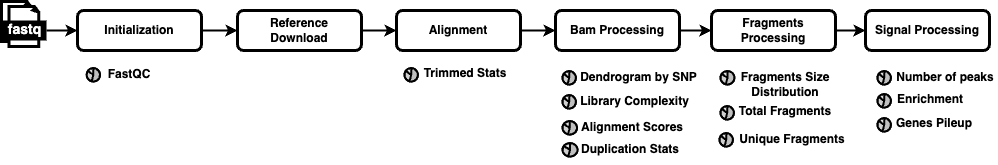

The diagram above was exported from draw.io. Its source (the exported page's mxGraphModel, read from the mxfile embedded in the PNG):
<mxGraphModel dx="1204" dy="661" grid="1" gridSize="10" guides="1" tooltips="1" connect="1" arrows="1" fold="1" page="1" pageScale="1" pageWidth="1169" pageHeight="827" math="0" shadow="0">
  <root>
    <mxCell id="o1zzAcn6voMxiJOgOgji-0" />
    <mxCell id="o1zzAcn6voMxiJOgOgji-1" parent="o1zzAcn6voMxiJOgOgji-0" />
    <mxCell id="o1zzAcn6voMxiJOgOgji-51" style="edgeStyle=orthogonalEdgeStyle;rounded=0;orthogonalLoop=1;jettySize=auto;html=1;exitX=1;exitY=0.5;exitDx=0;exitDy=0;entryX=0;entryY=0.5;entryDx=0;entryDy=0;strokeWidth=2;" edge="1" parent="o1zzAcn6voMxiJOgOgji-1" source="o1zzAcn6voMxiJOgOgji-52" target="o1zzAcn6voMxiJOgOgji-58">
      <mxGeometry relative="1" as="geometry" />
    </mxCell>
    <mxCell id="o1zzAcn6voMxiJOgOgji-52" value="&lt;b&gt;Initialization&lt;/b&gt;" style="rounded=1;whiteSpace=wrap;html=1;strokeWidth=3;resizable=1;" vertex="1" parent="o1zzAcn6voMxiJOgOgji-1">
      <mxGeometry x="136" y="319" width="124" height="40" as="geometry" />
    </mxCell>
    <mxCell id="o1zzAcn6voMxiJOgOgji-53" value="" style="whiteSpace=wrap;html=1;shape=mxgraph.basic.document;strokeWidth=3;" vertex="1" parent="o1zzAcn6voMxiJOgOgji-1">
      <mxGeometry x="60" y="310" width="30" height="40" as="geometry" />
    </mxCell>
    <mxCell id="o1zzAcn6voMxiJOgOgji-54" value="" style="whiteSpace=wrap;html=1;shape=mxgraph.basic.document;strokeWidth=3;" vertex="1" parent="o1zzAcn6voMxiJOgOgji-1">
      <mxGeometry x="67.5" y="315" width="30" height="40" as="geometry" />
    </mxCell>
    <mxCell id="o1zzAcn6voMxiJOgOgji-55" style="edgeStyle=orthogonalEdgeStyle;rounded=0;orthogonalLoop=1;jettySize=auto;html=1;entryX=0;entryY=0.5;entryDx=0;entryDy=0;strokeWidth=2;" edge="1" parent="o1zzAcn6voMxiJOgOgji-1" source="o1zzAcn6voMxiJOgOgji-56" target="o1zzAcn6voMxiJOgOgji-52">
      <mxGeometry relative="1" as="geometry" />
    </mxCell>
    <mxCell id="o1zzAcn6voMxiJOgOgji-56" value="&lt;font style=&quot;font-size: 14px;&quot;&gt;fastq&lt;/font&gt;" style="text;html=1;fontSize=24;fontStyle=1;verticalAlign=middle;align=center;fillColor=#000000;fontColor=#FFFFFF;spacingTop=-3;spacingBottom=5;" vertex="1" parent="o1zzAcn6voMxiJOgOgji-1">
      <mxGeometry x="60" y="329" width="45" height="20" as="geometry" />
    </mxCell>
    <mxCell id="o1zzAcn6voMxiJOgOgji-57" style="edgeStyle=orthogonalEdgeStyle;rounded=0;orthogonalLoop=1;jettySize=auto;html=1;exitX=1;exitY=0.5;exitDx=0;exitDy=0;entryX=0;entryY=0.5;entryDx=0;entryDy=0;strokeWidth=2;" edge="1" parent="o1zzAcn6voMxiJOgOgji-1" source="o1zzAcn6voMxiJOgOgji-58" target="o1zzAcn6voMxiJOgOgji-60">
      <mxGeometry relative="1" as="geometry" />
    </mxCell>
    <mxCell id="o1zzAcn6voMxiJOgOgji-58" value="&lt;b&gt;Reference&lt;/b&gt;&lt;div&gt;&lt;b&gt;Download&lt;/b&gt;&lt;/div&gt;" style="rounded=1;whiteSpace=wrap;html=1;strokeWidth=3;rotation=0;" vertex="1" parent="o1zzAcn6voMxiJOgOgji-1">
      <mxGeometry x="296" y="319" width="124" height="40" as="geometry" />
    </mxCell>
    <mxCell id="o1zzAcn6voMxiJOgOgji-59" style="edgeStyle=orthogonalEdgeStyle;rounded=0;orthogonalLoop=1;jettySize=auto;html=1;entryX=0;entryY=0.5;entryDx=0;entryDy=0;strokeWidth=2;" edge="1" parent="o1zzAcn6voMxiJOgOgji-1" source="o1zzAcn6voMxiJOgOgji-60" target="o1zzAcn6voMxiJOgOgji-62">
      <mxGeometry relative="1" as="geometry" />
    </mxCell>
    <mxCell id="o1zzAcn6voMxiJOgOgji-60" value="&lt;b&gt;Alignment&lt;/b&gt;" style="rounded=1;whiteSpace=wrap;html=1;strokeWidth=3;rotation=0;" vertex="1" parent="o1zzAcn6voMxiJOgOgji-1">
      <mxGeometry x="455" y="319" width="124" height="40" as="geometry" />
    </mxCell>
    <mxCell id="o1zzAcn6voMxiJOgOgji-61" style="edgeStyle=orthogonalEdgeStyle;rounded=0;orthogonalLoop=1;jettySize=auto;html=1;exitX=1;exitY=0.5;exitDx=0;exitDy=0;entryX=0;entryY=0.5;entryDx=0;entryDy=0;strokeWidth=2;" edge="1" parent="o1zzAcn6voMxiJOgOgji-1" source="o1zzAcn6voMxiJOgOgji-62" target="o1zzAcn6voMxiJOgOgji-64">
      <mxGeometry relative="1" as="geometry" />
    </mxCell>
    <mxCell id="o1zzAcn6voMxiJOgOgji-62" value="&lt;b&gt;Bam Processing&lt;/b&gt;" style="rounded=1;whiteSpace=wrap;html=1;strokeWidth=3;rotation=0;" vertex="1" parent="o1zzAcn6voMxiJOgOgji-1">
      <mxGeometry x="614" y="319" width="124" height="40" as="geometry" />
    </mxCell>
    <mxCell id="o1zzAcn6voMxiJOgOgji-63" style="edgeStyle=orthogonalEdgeStyle;rounded=0;orthogonalLoop=1;jettySize=auto;html=1;exitX=1;exitY=0.5;exitDx=0;exitDy=0;entryX=0;entryY=0.5;entryDx=0;entryDy=0;strokeWidth=2;" edge="1" parent="o1zzAcn6voMxiJOgOgji-1" source="o1zzAcn6voMxiJOgOgji-64" target="o1zzAcn6voMxiJOgOgji-65">
      <mxGeometry relative="1" as="geometry" />
    </mxCell>
    <mxCell id="o1zzAcn6voMxiJOgOgji-64" value="&lt;b&gt;Fragments Processing&lt;/b&gt;" style="rounded=1;whiteSpace=wrap;html=1;strokeWidth=3;rotation=0;" vertex="1" parent="o1zzAcn6voMxiJOgOgji-1">
      <mxGeometry x="770" y="319" width="124" height="40" as="geometry" />
    </mxCell>
    <mxCell id="o1zzAcn6voMxiJOgOgji-65" value="&lt;b&gt;Signal Processing&lt;/b&gt;" style="rounded=1;whiteSpace=wrap;html=1;strokeWidth=3;rotation=0;" vertex="1" parent="o1zzAcn6voMxiJOgOgji-1">
      <mxGeometry x="924" y="319" width="124" height="40" as="geometry" />
    </mxCell>
    <mxCell id="o1zzAcn6voMxiJOgOgji-66" value="" style="group" connectable="0" vertex="1" parent="o1zzAcn6voMxiJOgOgji-1">
      <mxGeometry x="463.00333333333333" y="367" width="105.66666666666667" height="30" as="geometry" />
    </mxCell>
    <mxCell id="o1zzAcn6voMxiJOgOgji-67" value="&lt;b&gt;&lt;font style=&quot;font-size: 12px;&quot;&gt;Trimmed Stats&lt;/font&gt;&lt;/b&gt;" style="text;html=1;align=center;verticalAlign=middle;whiteSpace=wrap;rounded=0;" vertex="1" parent="o1zzAcn6voMxiJOgOgji-66">
      <mxGeometry x="15.666666666666671" width="90" height="30" as="geometry" />
    </mxCell>
    <mxCell id="o1zzAcn6voMxiJOgOgji-68" value="" style="verticalLabelPosition=bottom;shadow=0;dashed=0;align=center;html=1;verticalAlign=top;strokeWidth=1;shape=mxgraph.mockup.graphics.pieChart;strokeColor=#000000;parts=10,20,35;partColors=#e0e0e0,#d0d0d0,#c0c0c0,#b0b0b0,#a0a0a0;strokeWidth=2;container=0;" vertex="1" parent="o1zzAcn6voMxiJOgOgji-66">
      <mxGeometry y="9.663333333333298" width="13.333333333333332" height="13.333333333333332" as="geometry" />
    </mxCell>
    <mxCell id="o1zzAcn6voMxiJOgOgji-69" value="&lt;b&gt;&lt;font style=&quot;font-size: 12px;&quot;&gt;Number of peaks&lt;/font&gt;&lt;/b&gt;" style="text;html=1;align=center;verticalAlign=middle;whiteSpace=wrap;rounded=0;" vertex="1" parent="o1zzAcn6voMxiJOgOgji-1">
      <mxGeometry x="951.67" y="371" width="104.33" height="30" as="geometry" />
    </mxCell>
    <mxCell id="o1zzAcn6voMxiJOgOgji-70" value="" style="verticalLabelPosition=bottom;shadow=0;dashed=0;align=center;html=1;verticalAlign=top;strokeWidth=1;shape=mxgraph.mockup.graphics.pieChart;strokeColor=#000000;parts=10,20,35;partColors=#e0e0e0,#d0d0d0,#c0c0c0,#b0b0b0,#a0a0a0;strokeWidth=2;container=0;" vertex="1" parent="o1zzAcn6voMxiJOgOgji-1">
      <mxGeometry x="936.0033333333333" y="379.6633333333333" width="13.333333333333332" height="13.333333333333332" as="geometry" />
    </mxCell>
    <mxCell id="o1zzAcn6voMxiJOgOgji-71" value="&lt;b&gt;Dendrogram by SNP&lt;/b&gt;" style="text;html=1;align=center;verticalAlign=middle;whiteSpace=wrap;rounded=0;" vertex="1" parent="o1zzAcn6voMxiJOgOgji-1">
      <mxGeometry x="637.67" y="371" width="119.33" height="30" as="geometry" />
    </mxCell>
    <mxCell id="o1zzAcn6voMxiJOgOgji-72" value="" style="verticalLabelPosition=bottom;shadow=0;dashed=0;align=center;html=1;verticalAlign=top;strokeWidth=1;shape=mxgraph.mockup.graphics.pieChart;strokeColor=#000000;parts=10,20,35;partColors=#e0e0e0,#d0d0d0,#c0c0c0,#b0b0b0,#a0a0a0;strokeWidth=2;container=0;" vertex="1" parent="o1zzAcn6voMxiJOgOgji-1">
      <mxGeometry x="621.0033333333333" y="379.6633333333333" width="13.333333333333332" height="13.333333333333332" as="geometry" />
    </mxCell>
    <mxCell id="o1zzAcn6voMxiJOgOgji-73" value="&lt;b&gt;&lt;font style=&quot;font-size: 12px;&quot;&gt;Library Complexity&lt;/font&gt;&lt;/b&gt;" style="text;html=1;align=center;verticalAlign=middle;whiteSpace=wrap;rounded=0;" vertex="1" parent="o1zzAcn6voMxiJOgOgji-1">
      <mxGeometry x="633.67" y="395" width="119.33" height="30" as="geometry" />
    </mxCell>
    <mxCell id="o1zzAcn6voMxiJOgOgji-74" value="" style="verticalLabelPosition=bottom;shadow=0;dashed=0;align=center;html=1;verticalAlign=top;strokeWidth=1;shape=mxgraph.mockup.graphics.pieChart;strokeColor=#000000;parts=10,20,35;partColors=#e0e0e0,#d0d0d0,#c0c0c0,#b0b0b0,#a0a0a0;strokeWidth=2;container=0;" vertex="1" parent="o1zzAcn6voMxiJOgOgji-1">
      <mxGeometry x="621.0033333333333" y="403.6633333333333" width="13.333333333333332" height="13.333333333333332" as="geometry" />
    </mxCell>
    <mxCell id="o1zzAcn6voMxiJOgOgji-75" value="&lt;b&gt;&lt;font style=&quot;font-size: 12px;&quot;&gt;Fragments Size Distribution&lt;/font&gt;&lt;/b&gt;" style="text;html=1;align=center;verticalAlign=middle;whiteSpace=wrap;rounded=0;" vertex="1" parent="o1zzAcn6voMxiJOgOgji-1">
      <mxGeometry x="792.31" y="378" width="103.69" height="30" as="geometry" />
    </mxCell>
    <mxCell id="o1zzAcn6voMxiJOgOgji-76" value="" style="verticalLabelPosition=bottom;shadow=0;dashed=0;align=center;html=1;verticalAlign=top;strokeWidth=1;shape=mxgraph.mockup.graphics.pieChart;strokeColor=#000000;parts=10,20,35;partColors=#e0e0e0,#d0d0d0,#c0c0c0,#b0b0b0,#a0a0a0;strokeWidth=2;container=0;" vertex="1" parent="o1zzAcn6voMxiJOgOgji-1">
      <mxGeometry x="779" y="379.6633333333333" width="13.880126182965299" height="13.333333333333332" as="geometry" />
    </mxCell>
    <mxCell id="o1zzAcn6voMxiJOgOgji-77" value="&lt;b&gt;&lt;font style=&quot;font-size: 12px;&quot;&gt;Total Fragments&lt;/font&gt;&lt;/b&gt;" style="text;html=1;align=center;verticalAlign=middle;whiteSpace=wrap;rounded=0;" vertex="1" parent="o1zzAcn6voMxiJOgOgji-1">
      <mxGeometry x="786.67" y="405" width="114.33" height="30" as="geometry" />
    </mxCell>
    <mxCell id="o1zzAcn6voMxiJOgOgji-78" value="" style="verticalLabelPosition=bottom;shadow=0;dashed=0;align=center;html=1;verticalAlign=top;strokeWidth=1;shape=mxgraph.mockup.graphics.pieChart;strokeColor=#000000;parts=10,20,35;partColors=#e0e0e0,#d0d0d0,#c0c0c0,#b0b0b0,#a0a0a0;strokeWidth=2;container=0;" vertex="1" parent="o1zzAcn6voMxiJOgOgji-1">
      <mxGeometry x="779.0033333333333" y="414.6633333333333" width="13.333333333333332" height="13.333333333333332" as="geometry" />
    </mxCell>
    <mxCell id="o1zzAcn6voMxiJOgOgji-79" value="&lt;b&gt;&lt;font style=&quot;font-size: 12px;&quot;&gt;Enrichment&lt;/font&gt;&lt;/b&gt;" style="text;html=1;align=center;verticalAlign=middle;whiteSpace=wrap;rounded=0;" vertex="1" parent="o1zzAcn6voMxiJOgOgji-1">
      <mxGeometry x="943.67" y="393" width="90" height="30" as="geometry" />
    </mxCell>
    <mxCell id="o1zzAcn6voMxiJOgOgji-80" value="" style="verticalLabelPosition=bottom;shadow=0;dashed=0;align=center;html=1;verticalAlign=top;strokeWidth=1;shape=mxgraph.mockup.graphics.pieChart;strokeColor=#000000;parts=10,20,35;partColors=#e0e0e0,#d0d0d0,#c0c0c0,#b0b0b0,#a0a0a0;strokeWidth=2;container=0;" vertex="1" parent="o1zzAcn6voMxiJOgOgji-1">
      <mxGeometry x="936.0033333333333" y="402.6633333333333" width="13.333333333333332" height="13.333333333333332" as="geometry" />
    </mxCell>
    <mxCell id="o1zzAcn6voMxiJOgOgji-81" value="&lt;b&gt;&lt;font style=&quot;font-size: 12px;&quot;&gt;Unique Fragments&lt;/font&gt;&lt;/b&gt;" style="text;html=1;align=center;verticalAlign=middle;whiteSpace=wrap;rounded=0;" vertex="1" parent="o1zzAcn6voMxiJOgOgji-1">
      <mxGeometry x="793.67" y="433" width="114.33" height="30" as="geometry" />
    </mxCell>
    <mxCell id="o1zzAcn6voMxiJOgOgji-82" value="" style="verticalLabelPosition=bottom;shadow=0;dashed=0;align=center;html=1;verticalAlign=top;strokeWidth=1;shape=mxgraph.mockup.graphics.pieChart;strokeColor=#000000;parts=10,20,35;partColors=#e0e0e0,#d0d0d0,#c0c0c0,#b0b0b0,#a0a0a0;strokeWidth=2;container=0;" vertex="1" parent="o1zzAcn6voMxiJOgOgji-1">
      <mxGeometry x="778.0033333333333" y="441.6633333333333" width="13.333333333333332" height="13.333333333333332" as="geometry" />
    </mxCell>
    <mxCell id="o1zzAcn6voMxiJOgOgji-83" value="&lt;b&gt;&lt;font style=&quot;font-size: 12px;&quot;&gt;Genes Pileup&lt;/font&gt;&lt;/b&gt;" style="text;html=1;align=center;verticalAlign=middle;whiteSpace=wrap;rounded=0;" vertex="1" parent="o1zzAcn6voMxiJOgOgji-1">
      <mxGeometry x="947.67" y="417" width="90" height="30" as="geometry" />
    </mxCell>
    <mxCell id="o1zzAcn6voMxiJOgOgji-84" value="" style="verticalLabelPosition=bottom;shadow=0;dashed=0;align=center;html=1;verticalAlign=top;strokeWidth=1;shape=mxgraph.mockup.graphics.pieChart;strokeColor=#000000;parts=10,20,35;partColors=#e0e0e0,#d0d0d0,#c0c0c0,#b0b0b0,#a0a0a0;strokeWidth=2;container=0;" vertex="1" parent="o1zzAcn6voMxiJOgOgji-1">
      <mxGeometry x="936.0033333333333" y="426.6633333333333" width="13.333333333333332" height="13.333333333333332" as="geometry" />
    </mxCell>
    <mxCell id="o1zzAcn6voMxiJOgOgji-85" value="&lt;b&gt;Alignment Scores&lt;/b&gt;" style="text;html=1;align=center;verticalAlign=middle;whiteSpace=wrap;rounded=0;" vertex="1" parent="o1zzAcn6voMxiJOgOgji-1">
      <mxGeometry x="637.05" y="421" width="107.95" height="30" as="geometry" />
    </mxCell>
    <mxCell id="o1zzAcn6voMxiJOgOgji-86" value="" style="verticalLabelPosition=bottom;shadow=0;dashed=0;align=center;html=1;verticalAlign=top;strokeWidth=1;shape=mxgraph.mockup.graphics.pieChart;strokeColor=#000000;parts=10,20,35;partColors=#e0e0e0,#d0d0d0,#c0c0c0,#b0b0b0,#a0a0a0;strokeWidth=2;container=0;" vertex="1" parent="o1zzAcn6voMxiJOgOgji-1">
      <mxGeometry x="621" y="429.6633333333333" width="14.511041009463721" height="13.333333333333332" as="geometry" />
    </mxCell>
    <mxCell id="o1zzAcn6voMxiJOgOgji-87" value="&lt;b&gt;Duplication Stats&lt;/b&gt;" style="text;html=1;align=center;verticalAlign=middle;whiteSpace=wrap;rounded=0;" vertex="1" parent="o1zzAcn6voMxiJOgOgji-1">
      <mxGeometry x="635.05" y="443" width="107.95" height="30" as="geometry" />
    </mxCell>
    <mxCell id="o1zzAcn6voMxiJOgOgji-88" value="" style="verticalLabelPosition=bottom;shadow=0;dashed=0;align=center;html=1;verticalAlign=top;strokeWidth=1;shape=mxgraph.mockup.graphics.pieChart;strokeColor=#000000;parts=10,20,35;partColors=#e0e0e0,#d0d0d0,#c0c0c0,#b0b0b0,#a0a0a0;strokeWidth=2;container=0;" vertex="1" parent="o1zzAcn6voMxiJOgOgji-1">
      <mxGeometry x="621" y="451.66" width="15" height="13.33" as="geometry" />
    </mxCell>
    <mxCell id="o1zzAcn6voMxiJOgOgji-89" value="&lt;b&gt;FastQC&lt;/b&gt;" style="text;html=1;align=center;verticalAlign=middle;whiteSpace=wrap;rounded=0;" vertex="1" parent="o1zzAcn6voMxiJOgOgji-1">
      <mxGeometry x="142.82999999999998" y="368" width="90" height="30" as="geometry" />
    </mxCell>
    <mxCell id="o1zzAcn6voMxiJOgOgji-90" value="" style="verticalLabelPosition=bottom;shadow=0;dashed=0;align=center;html=1;verticalAlign=top;strokeWidth=1;shape=mxgraph.mockup.graphics.pieChart;strokeColor=#000000;parts=10,20,35;partColors=#e0e0e0,#d0d0d0,#c0c0c0,#b0b0b0,#a0a0a0;strokeWidth=2;container=0;" vertex="1" parent="o1zzAcn6voMxiJOgOgji-1">
      <mxGeometry x="145.16333333333333" y="376.6633333333333" width="13.333333333333332" height="13.333333333333332" as="geometry" />
    </mxCell>
  </root>
</mxGraphModel>